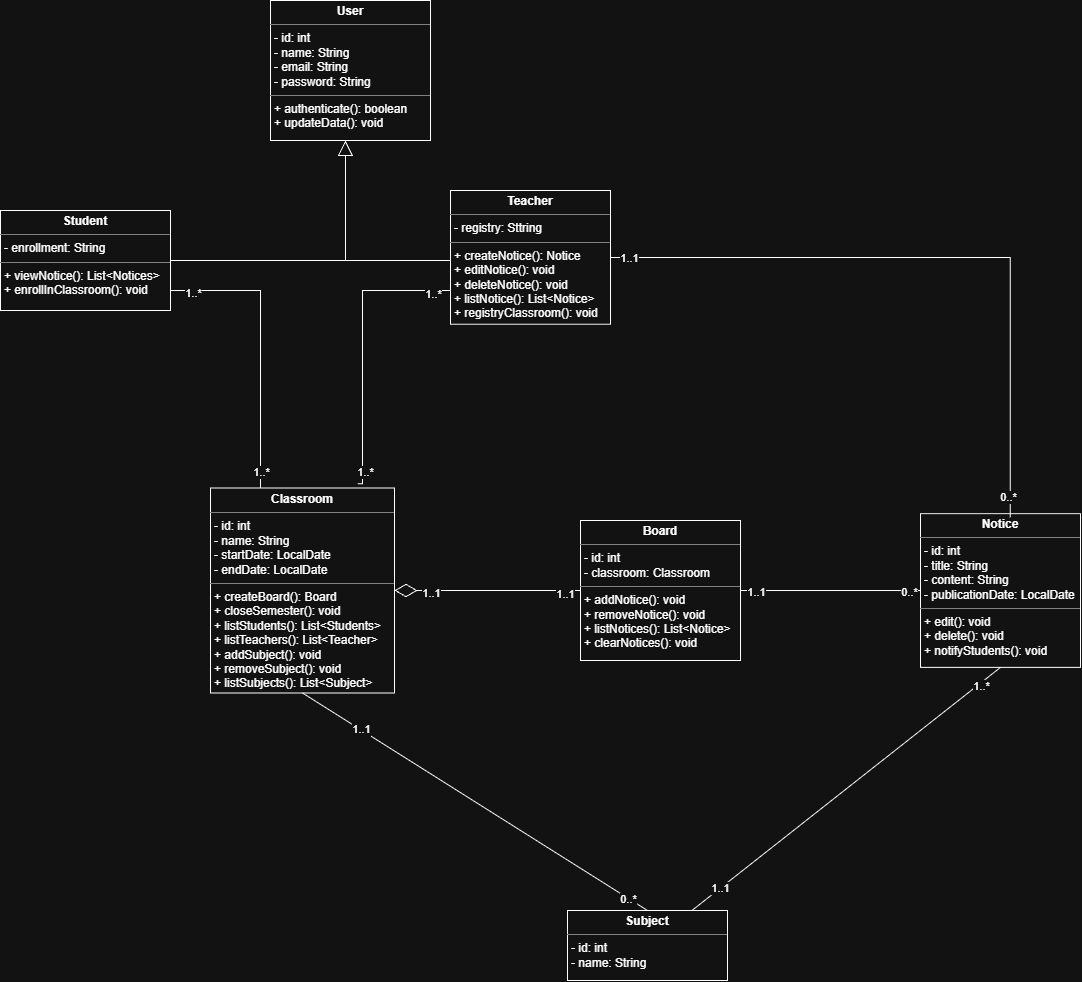

The diagram above was exported from draw.io. Its source (the exported page's mxGraphModel, read from the mxfile embedded in the PNG):
<mxGraphModel dx="1366" dy="1923" grid="1" gridSize="10" guides="1" tooltips="1" connect="1" arrows="1" fold="1" page="1" pageScale="1" pageWidth="827" pageHeight="1169" math="0" shadow="0">
  <root>
    <mxCell id="0" />
    <mxCell id="1" parent="0" />
    <mxCell id="qu0KNGIKCGOKX-CJ7Cv3-1" parent="1" style="verticalAlign=top;align=left;overflow=fill;html=1;whiteSpace=wrap;" value="&lt;p style=&quot;margin:0px;margin-top:4px;text-align:center;&quot;&gt;&lt;b&gt;User&lt;/b&gt;&lt;/p&gt;&lt;hr size=&quot;1&quot; style=&quot;border-style:solid;&quot;&gt;&lt;p style=&quot;margin:0px;margin-left:4px;&quot;&gt;- id: int&lt;/p&gt;&lt;p style=&quot;margin:0px;margin-left:4px;&quot;&gt;- name: String&lt;/p&gt;&lt;p style=&quot;margin:0px;margin-left:4px;&quot;&gt;- email: String&lt;/p&gt;&lt;p style=&quot;margin:0px;margin-left:4px;&quot;&gt;- password: String&lt;/p&gt;&lt;hr size=&quot;1&quot; style=&quot;border-style:solid;&quot;&gt;&lt;p style=&quot;margin:0px;margin-left:4px;&quot;&gt;+ authenticate(): boolean&lt;/p&gt;&lt;p style=&quot;margin:0px;margin-left:4px;&quot;&gt;+ updateData(): void&lt;/p&gt;" vertex="1">
      <mxGeometry height="140" width="160" x="370" y="-190" as="geometry" />
    </mxCell>
    <mxCell id="qu0KNGIKCGOKX-CJ7Cv3-11" edge="1" parent="1" source="qu0KNGIKCGOKX-CJ7Cv3-4" style="edgeStyle=orthogonalEdgeStyle;rounded=0;orthogonalLoop=1;jettySize=auto;html=1;endArrow=block;endFill=0;endSize=13;" target="qu0KNGIKCGOKX-CJ7Cv3-1">
      <mxGeometry relative="1" as="geometry">
        <Array as="points">
          <mxPoint x="445.03" y="69.97" />
        </Array>
      </mxGeometry>
    </mxCell>
    <mxCell id="qu0KNGIKCGOKX-CJ7Cv3-15" edge="1" parent="1" source="qu0KNGIKCGOKX-CJ7Cv3-4" style="edgeStyle=orthogonalEdgeStyle;rounded=0;orthogonalLoop=1;jettySize=auto;html=1;endArrow=none;endFill=0;" target="qu0KNGIKCGOKX-CJ7Cv3-6">
      <mxGeometry relative="1" as="geometry">
        <Array as="points">
          <mxPoint x="360" y="100" />
        </Array>
      </mxGeometry>
    </mxCell>
    <mxCell id="qu0KNGIKCGOKX-CJ7Cv3-26" connectable="0" parent="qu0KNGIKCGOKX-CJ7Cv3-15" style="edgeLabel;html=1;align=center;verticalAlign=middle;resizable=0;points=[];" value="1..*" vertex="1">
      <mxGeometry relative="1" x="-0.8485" y="-2" as="geometry">
        <mxPoint as="offset" />
      </mxGeometry>
    </mxCell>
    <mxCell id="qu0KNGIKCGOKX-CJ7Cv3-27" connectable="0" parent="qu0KNGIKCGOKX-CJ7Cv3-15" style="edgeLabel;html=1;align=center;verticalAlign=middle;resizable=0;points=[];" value="1..*" vertex="1">
      <mxGeometry relative="1" x="0.8848" as="geometry">
        <mxPoint as="offset" />
      </mxGeometry>
    </mxCell>
    <mxCell id="qu0KNGIKCGOKX-CJ7Cv3-4" parent="1" style="verticalAlign=top;align=left;overflow=fill;html=1;whiteSpace=wrap;" value="&lt;p style=&quot;margin:0px;margin-top:4px;text-align:center;&quot;&gt;&lt;b&gt;Student&lt;/b&gt;&lt;/p&gt;&lt;hr size=&quot;1&quot; style=&quot;border-style:solid;&quot;&gt;&lt;p style=&quot;margin:0px;margin-left:4px;&quot;&gt;- enrollment: String&lt;/p&gt;&lt;hr size=&quot;1&quot; style=&quot;border-style:solid;&quot;&gt;&lt;p style=&quot;margin:0px;margin-left:4px;&quot;&gt;+ viewNotice(): List&amp;lt;Notices&amp;gt;&lt;/p&gt;&lt;p style=&quot;margin:0px;margin-left:4px;&quot;&gt;+ enrollInClassroom(): void&lt;/p&gt;" vertex="1">
      <mxGeometry height="100" width="170" x="100" y="20" as="geometry" />
    </mxCell>
    <mxCell id="qu0KNGIKCGOKX-CJ7Cv3-13" edge="1" parent="1" source="qu0KNGIKCGOKX-CJ7Cv3-5" style="edgeStyle=orthogonalEdgeStyle;rounded=0;orthogonalLoop=1;jettySize=auto;html=1;endArrow=none;endFill=0;">
      <mxGeometry relative="1" as="geometry">
        <Array as="points">
          <mxPoint x="390" y="69.97" />
        </Array>
        <mxPoint x="380" y="69.97" as="targetPoint" />
      </mxGeometry>
    </mxCell>
    <mxCell id="qu0KNGIKCGOKX-CJ7Cv3-16" edge="1" parent="1" source="qu0KNGIKCGOKX-CJ7Cv3-5" style="edgeStyle=orthogonalEdgeStyle;rounded=0;orthogonalLoop=1;jettySize=auto;html=1;endArrow=none;endFill=0;entryX=0.8;entryY=-0.021;entryDx=0;entryDy=0;entryPerimeter=0;" target="qu0KNGIKCGOKX-CJ7Cv3-6">
      <mxGeometry relative="1" as="geometry">
        <Array as="points">
          <mxPoint x="462" y="100" />
        </Array>
        <mxPoint x="400" y="100" as="targetPoint" />
      </mxGeometry>
    </mxCell>
    <mxCell id="qu0KNGIKCGOKX-CJ7Cv3-28" connectable="0" parent="qu0KNGIKCGOKX-CJ7Cv3-16" style="edgeLabel;html=1;align=center;verticalAlign=middle;resizable=0;points=[];" value="1..*" vertex="1">
      <mxGeometry relative="1" x="-0.873" y="3" as="geometry">
        <mxPoint as="offset" />
      </mxGeometry>
    </mxCell>
    <mxCell id="qu0KNGIKCGOKX-CJ7Cv3-29" connectable="0" parent="qu0KNGIKCGOKX-CJ7Cv3-16" style="edgeLabel;html=1;align=center;verticalAlign=middle;resizable=0;points=[];" value="1..*" vertex="1">
      <mxGeometry relative="1" x="0.879" y="2" as="geometry">
        <mxPoint as="offset" />
      </mxGeometry>
    </mxCell>
    <mxCell id="qu0KNGIKCGOKX-CJ7Cv3-5" parent="1" style="verticalAlign=top;align=left;overflow=fill;html=1;whiteSpace=wrap;" value="&lt;p style=&quot;margin:0px;margin-top:4px;text-align:center;&quot;&gt;&lt;b&gt;Teacher&lt;/b&gt;&lt;/p&gt;&lt;hr size=&quot;1&quot; style=&quot;border-style:solid;&quot;&gt;&lt;p style=&quot;margin:0px;margin-left:4px;&quot;&gt;- registry: Sttring&lt;/p&gt;&lt;hr size=&quot;1&quot; style=&quot;border-style:solid;&quot;&gt;&lt;p style=&quot;margin:0px;margin-left:4px;&quot;&gt;+ createNotice(): Notice&lt;/p&gt;&lt;p style=&quot;margin:0px;margin-left:4px;&quot;&gt;+ editNotice(): void&lt;br&gt;+ deleteNotice(): void&lt;/p&gt;&lt;p style=&quot;margin:0px;margin-left:4px;&quot;&gt;+ listNotice(): List&amp;lt;Notice&amp;gt;&lt;/p&gt;&lt;p style=&quot;margin:0px;margin-left:4px;&quot;&gt;+ registryClassroom(): void&lt;/p&gt;" vertex="1">
      <mxGeometry height="133.75" width="160" x="550" as="geometry" />
    </mxCell>
    <mxCell id="qu0KNGIKCGOKX-CJ7Cv3-17" edge="1" parent="1" source="qu0KNGIKCGOKX-CJ7Cv3-6" style="edgeStyle=orthogonalEdgeStyle;rounded=0;orthogonalLoop=1;jettySize=auto;html=1;entryX=0;entryY=0.5;entryDx=0;entryDy=0;endArrow=none;endFill=0;startArrow=diamondThin;startFill=0;startSize=20;" target="qu0KNGIKCGOKX-CJ7Cv3-8">
      <mxGeometry relative="1" as="geometry" />
    </mxCell>
    <mxCell id="qu0KNGIKCGOKX-CJ7Cv3-20" connectable="0" parent="qu0KNGIKCGOKX-CJ7Cv3-17" style="edgeLabel;html=1;align=center;verticalAlign=middle;resizable=0;points=[];" value="1..1" vertex="1">
      <mxGeometry relative="1" x="0.828" y="-3" as="geometry">
        <mxPoint as="offset" />
      </mxGeometry>
    </mxCell>
    <mxCell id="qu0KNGIKCGOKX-CJ7Cv3-21" connectable="0" parent="qu0KNGIKCGOKX-CJ7Cv3-17" style="edgeLabel;html=1;align=center;verticalAlign=middle;resizable=0;points=[];" value="1..1" vertex="1">
      <mxGeometry relative="1" x="-0.871" y="-2" as="geometry">
        <mxPoint x="24" as="offset" />
      </mxGeometry>
    </mxCell>
    <mxCell id="qu0KNGIKCGOKX-CJ7Cv3-6" parent="1" style="verticalAlign=top;align=left;overflow=fill;html=1;whiteSpace=wrap;" value="&lt;p style=&quot;margin:0px;margin-top:4px;text-align:center;&quot;&gt;&lt;b&gt;Classroom&lt;/b&gt;&lt;/p&gt;&lt;hr size=&quot;1&quot; style=&quot;border-style:solid;&quot;&gt;&lt;p style=&quot;margin:0px;margin-left:4px;&quot;&gt;- id: int&lt;/p&gt;&lt;p style=&quot;margin:0px;margin-left:4px;&quot;&gt;- name: String&lt;/p&gt;&lt;p style=&quot;margin:0px;margin-left:4px;&quot;&gt;- startDate: LocalDate&lt;/p&gt;&lt;p style=&quot;margin:0px;margin-left:4px;&quot;&gt;- endDate: LocalDate&amp;nbsp;&lt;/p&gt;&lt;hr size=&quot;1&quot; style=&quot;border-style:solid;&quot;&gt;&lt;p style=&quot;margin:0px;margin-left:4px;&quot;&gt;+ createBoard(): Board&lt;/p&gt;&lt;p style=&quot;margin:0px;margin-left:4px;&quot;&gt;+ closeSemester(): void&lt;/p&gt;&lt;p style=&quot;margin:0px;margin-left:4px;&quot;&gt;+ listStudents(): List&amp;lt;Students&amp;gt;&lt;/p&gt;&lt;p style=&quot;margin:0px;margin-left:4px;&quot;&gt;+ listTeachers(): List&amp;lt;Teacher&amp;gt;&lt;/p&gt;&lt;p style=&quot;margin:0px;margin-left:4px;&quot;&gt;+ addSubject(): void&lt;/p&gt;&lt;p style=&quot;margin:0px;margin-left:4px;&quot;&gt;+ removeSubject(): void&lt;/p&gt;&lt;p style=&quot;margin:0px;margin-left:4px;&quot;&gt;+ listSubjects(): List&amp;lt;Subject&amp;gt;&lt;/p&gt;" vertex="1">
      <mxGeometry height="205" width="184" x="310" y="297.5" as="geometry" />
    </mxCell>
    <mxCell id="qu0KNGIKCGOKX-CJ7Cv3-30" edge="1" parent="1" source="qu0KNGIKCGOKX-CJ7Cv3-7" style="rounded=0;orthogonalLoop=1;jettySize=auto;html=1;entryX=0.5;entryY=1;entryDx=0;entryDy=0;endArrow=none;endFill=0;" target="qu0KNGIKCGOKX-CJ7Cv3-9">
      <mxGeometry relative="1" as="geometry" />
    </mxCell>
    <mxCell id="qu0KNGIKCGOKX-CJ7Cv3-31" connectable="0" parent="qu0KNGIKCGOKX-CJ7Cv3-30" style="edgeLabel;html=1;align=center;verticalAlign=middle;resizable=0;points=[];" value="1..1" vertex="1">
      <mxGeometry relative="1" x="-0.8163" as="geometry">
        <mxPoint as="offset" />
      </mxGeometry>
    </mxCell>
    <mxCell id="qu0KNGIKCGOKX-CJ7Cv3-32" connectable="0" parent="qu0KNGIKCGOKX-CJ7Cv3-30" style="edgeLabel;html=1;align=center;verticalAlign=middle;resizable=0;points=[];" value="1..*" vertex="1">
      <mxGeometry relative="1" x="0.8654" y="-2" as="geometry">
        <mxPoint as="offset" />
      </mxGeometry>
    </mxCell>
    <mxCell id="qu0KNGIKCGOKX-CJ7Cv3-7" parent="1" style="verticalAlign=top;align=left;overflow=fill;html=1;whiteSpace=wrap;" value="&lt;p style=&quot;margin:0px;margin-top:4px;text-align:center;&quot;&gt;&lt;b&gt;Subject&lt;/b&gt;&lt;/p&gt;&lt;hr size=&quot;1&quot; style=&quot;border-style:solid;&quot;&gt;&lt;p style=&quot;margin:0px;margin-left:4px;&quot;&gt;- id: int&lt;/p&gt;&lt;p style=&quot;margin:0px;margin-left:4px;&quot;&gt;- name: String&lt;/p&gt;&lt;p style=&quot;margin:0px;margin-left:4px;&quot;&gt;&lt;br&gt;&lt;/p&gt;" vertex="1">
      <mxGeometry height="70" width="160" x="667" y="720" as="geometry" />
    </mxCell>
    <mxCell id="qu0KNGIKCGOKX-CJ7Cv3-18" edge="1" parent="1" source="qu0KNGIKCGOKX-CJ7Cv3-8" style="edgeStyle=orthogonalEdgeStyle;rounded=0;orthogonalLoop=1;jettySize=auto;html=1;entryX=0;entryY=0.5;entryDx=0;entryDy=0;endArrow=none;endFill=0;" target="qu0KNGIKCGOKX-CJ7Cv3-9">
      <mxGeometry relative="1" as="geometry" />
    </mxCell>
    <mxCell id="qu0KNGIKCGOKX-CJ7Cv3-22" connectable="0" parent="qu0KNGIKCGOKX-CJ7Cv3-18" style="edgeLabel;html=1;align=center;verticalAlign=middle;resizable=0;points=[];" value="0..*" vertex="1">
      <mxGeometry relative="1" x="0.8667" y="-1" as="geometry">
        <mxPoint as="offset" />
      </mxGeometry>
    </mxCell>
    <mxCell id="qu0KNGIKCGOKX-CJ7Cv3-23" connectable="0" parent="qu0KNGIKCGOKX-CJ7Cv3-18" style="edgeLabel;html=1;align=center;verticalAlign=middle;resizable=0;points=[];" value="1..1" vertex="1">
      <mxGeometry relative="1" x="-0.8333" y="-1" as="geometry">
        <mxPoint as="offset" />
      </mxGeometry>
    </mxCell>
    <mxCell id="qu0KNGIKCGOKX-CJ7Cv3-8" parent="1" style="verticalAlign=top;align=left;overflow=fill;html=1;whiteSpace=wrap;" value="&lt;p style=&quot;margin:0px;margin-top:4px;text-align:center;&quot;&gt;&lt;b&gt;Board&lt;/b&gt;&lt;/p&gt;&lt;hr size=&quot;1&quot; style=&quot;border-style:solid;&quot;&gt;&lt;p style=&quot;margin:0px;margin-left:4px;&quot;&gt;- id: int&lt;/p&gt;&lt;p style=&quot;margin:0px;margin-left:4px;&quot;&gt;- classroom: Classroom&lt;/p&gt;&lt;hr size=&quot;1&quot; style=&quot;border-style:solid;&quot;&gt;&lt;p style=&quot;margin:0px;margin-left:4px;&quot;&gt;+ addNotice(): void&lt;/p&gt;&lt;p style=&quot;margin:0px;margin-left:4px;&quot;&gt;+ removeNotice(): void&lt;/p&gt;&lt;p style=&quot;margin:0px;margin-left:4px;&quot;&gt;+ listNotices(): List&amp;lt;Notice&amp;gt;&lt;/p&gt;&lt;p style=&quot;margin:0px;margin-left:4px;&quot;&gt;+ clearNotices(): void&lt;/p&gt;" vertex="1">
      <mxGeometry height="140" width="160" x="680" y="330" as="geometry" />
    </mxCell>
    <mxCell id="qu0KNGIKCGOKX-CJ7Cv3-9" parent="1" style="verticalAlign=top;align=left;overflow=fill;html=1;whiteSpace=wrap;" value="&lt;p style=&quot;margin:0px;margin-top:4px;text-align:center;&quot;&gt;&lt;b&gt;Notice&lt;/b&gt;&lt;/p&gt;&lt;hr size=&quot;1&quot; style=&quot;border-style:solid;&quot;&gt;&lt;p style=&quot;margin:0px;margin-left:4px;&quot;&gt;- id: int&lt;/p&gt;&lt;p style=&quot;margin:0px;margin-left:4px;&quot;&gt;- title: String&lt;/p&gt;&lt;p style=&quot;margin:0px;margin-left:4px;&quot;&gt;- content: String&lt;/p&gt;&lt;p style=&quot;margin:0px;margin-left:4px;&quot;&gt;- publicationDate: LocalDate&lt;/p&gt;&lt;hr size=&quot;1&quot; style=&quot;border-style:solid;&quot;&gt;&lt;p style=&quot;margin:0px;margin-left:4px;&quot;&gt;+ edit(): void&lt;/p&gt;&lt;p style=&quot;margin:0px;margin-left:4px;&quot;&gt;+ delete(): void&lt;/p&gt;&lt;p style=&quot;margin:0px;margin-left:4px;&quot;&gt;+ notifyStudents(): void&lt;/p&gt;" vertex="1">
      <mxGeometry height="153.75" width="160" x="1020" y="323.13" as="geometry" />
    </mxCell>
    <mxCell id="qu0KNGIKCGOKX-CJ7Cv3-19" edge="1" parent="1" source="qu0KNGIKCGOKX-CJ7Cv3-7" style="endArrow=none;endFill=0;endSize=24;html=1;rounded=0;entryX=0.5;entryY=1;entryDx=0;entryDy=0;exitX=0.5;exitY=0;exitDx=0;exitDy=0;" target="qu0KNGIKCGOKX-CJ7Cv3-6" value="">
      <mxGeometry relative="1" width="160" as="geometry">
        <mxPoint x="510" y="600" as="sourcePoint" />
        <mxPoint x="670" y="600" as="targetPoint" />
      </mxGeometry>
    </mxCell>
    <mxCell id="qu0KNGIKCGOKX-CJ7Cv3-24" connectable="0" parent="qu0KNGIKCGOKX-CJ7Cv3-19" style="edgeLabel;html=1;align=center;verticalAlign=middle;resizable=0;points=[];" value="0..*" vertex="1">
      <mxGeometry relative="1" x="-0.8857" y="1" as="geometry">
        <mxPoint as="offset" />
      </mxGeometry>
    </mxCell>
    <mxCell id="qu0KNGIKCGOKX-CJ7Cv3-25" connectable="0" parent="qu0KNGIKCGOKX-CJ7Cv3-19" style="edgeLabel;html=1;align=center;verticalAlign=middle;resizable=0;points=[];" value="1..1&lt;div&gt;&lt;br&gt;&lt;/div&gt;" vertex="1">
      <mxGeometry relative="1" x="0.7571" as="geometry">
        <mxPoint x="16" y="16" as="offset" />
      </mxGeometry>
    </mxCell>
    <mxCell id="qu0KNGIKCGOKX-CJ7Cv3-33" edge="1" parent="1" source="qu0KNGIKCGOKX-CJ7Cv3-5" style="edgeStyle=orthogonalEdgeStyle;rounded=0;orthogonalLoop=1;jettySize=auto;html=1;entryX=0.561;entryY=0.025;entryDx=0;entryDy=0;entryPerimeter=0;endArrow=none;endFill=0;" target="qu0KNGIKCGOKX-CJ7Cv3-9">
      <mxGeometry relative="1" as="geometry" />
    </mxCell>
    <mxCell id="qu0KNGIKCGOKX-CJ7Cv3-34" connectable="0" parent="qu0KNGIKCGOKX-CJ7Cv3-33" style="edgeLabel;html=1;align=center;verticalAlign=middle;resizable=0;points=[];" value="0..*" vertex="1">
      <mxGeometry relative="1" x="0.9373" y="-2" as="geometry">
        <mxPoint as="offset" />
      </mxGeometry>
    </mxCell>
    <mxCell id="qu0KNGIKCGOKX-CJ7Cv3-35" connectable="0" parent="qu0KNGIKCGOKX-CJ7Cv3-33" style="edgeLabel;html=1;align=center;verticalAlign=middle;resizable=0;points=[];" value="1..1" vertex="1">
      <mxGeometry relative="1" x="-0.9452" y="-1" as="geometry">
        <mxPoint as="offset" />
      </mxGeometry>
    </mxCell>
    <mxCell id="3qumNV_59qcbCu3QktC3-1" edge="1" parent="1" source="qu0KNGIKCGOKX-CJ7Cv3-1" style="edgeStyle=orthogonalEdgeStyle;rounded=0;orthogonalLoop=1;jettySize=auto;html=1;innerLoopWaypoints=1;exitX=0.5;exitY=1;exitDx=0;exitDy=0;" target="qu0KNGIKCGOKX-CJ7Cv3-1">
      <mxGeometry relative="1" as="geometry" />
    </mxCell>
  </root>
</mxGraphModel>